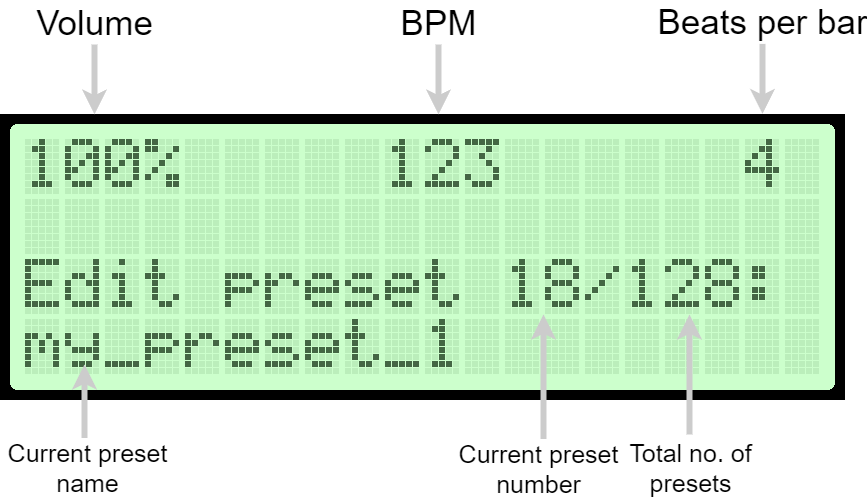

The diagram above was exported from draw.io. Its source (the exported page's mxGraphModel, read from the mxfile embedded in the PNG):
<mxGraphModel dx="1647" dy="897" grid="1" gridSize="10" guides="1" tooltips="1" connect="1" arrows="1" fold="1" page="1" pageScale="1" pageWidth="850" pageHeight="1100" math="0" shadow="0">
  <root>
    <mxCell id="0" />
    <mxCell id="1" parent="0" />
    <mxCell id="PkHDBH9p9kC9OBQaUekT-15" value="" style="shape=image;verticalLabelPosition=bottom;labelBackgroundColor=default;verticalAlign=top;aspect=fixed;imageAspect=0;image=data:image/png,(base64 omitted: 3412 chars);" vertex="1" parent="1">
      <mxGeometry x="432" y="160" width="845" height="286" as="geometry" />
    </mxCell>
    <mxCell id="PkHDBH9p9kC9OBQaUekT-2" value="" style="endArrow=classic;html=1;rounded=0;strokeWidth=6;strokeColor=#CCCCCC;" edge="1" parent="1">
      <mxGeometry width="50" height="50" relative="1" as="geometry">
        <mxPoint x="526" y="90" as="sourcePoint" />
        <mxPoint x="526" y="160" as="targetPoint" />
      </mxGeometry>
    </mxCell>
    <mxCell id="PkHDBH9p9kC9OBQaUekT-3" value="&lt;font style=&quot;font-size: 35px;&quot;&gt;Volume&lt;/font&gt;" style="edgeLabel;html=1;align=center;verticalAlign=middle;resizable=0;points=[];" vertex="1" connectable="0" parent="PkHDBH9p9kC9OBQaUekT-2">
      <mxGeometry x="-0.7807" y="-1" relative="1" as="geometry">
        <mxPoint y="-31" as="offset" />
      </mxGeometry>
    </mxCell>
    <mxCell id="PkHDBH9p9kC9OBQaUekT-4" value="" style="endArrow=classic;html=1;rounded=0;strokeWidth=6;strokeColor=#CCCCCC;" edge="1" parent="1">
      <mxGeometry width="50" height="50" relative="1" as="geometry">
        <mxPoint x="870" y="90" as="sourcePoint" />
        <mxPoint x="870" y="160" as="targetPoint" />
      </mxGeometry>
    </mxCell>
    <mxCell id="PkHDBH9p9kC9OBQaUekT-5" value="&lt;font style=&quot;font-size: 35px;&quot;&gt;BPM&lt;/font&gt;" style="edgeLabel;html=1;align=center;verticalAlign=middle;resizable=0;points=[];" vertex="1" connectable="0" parent="PkHDBH9p9kC9OBQaUekT-4">
      <mxGeometry x="-0.7807" y="-1" relative="1" as="geometry">
        <mxPoint y="-31" as="offset" />
      </mxGeometry>
    </mxCell>
    <mxCell id="PkHDBH9p9kC9OBQaUekT-6" value="" style="endArrow=classic;html=1;rounded=0;strokeWidth=6;strokeColor=#CCCCCC;" edge="1" parent="1">
      <mxGeometry width="50" height="50" relative="1" as="geometry">
        <mxPoint x="1194" y="89.41" as="sourcePoint" />
        <mxPoint x="1194" y="159.41" as="targetPoint" />
      </mxGeometry>
    </mxCell>
    <mxCell id="PkHDBH9p9kC9OBQaUekT-7" value="&lt;font style=&quot;font-size: 35px;&quot;&gt;Beats per bar&lt;/font&gt;" style="edgeLabel;html=1;align=center;verticalAlign=middle;resizable=0;points=[];" vertex="1" connectable="0" parent="PkHDBH9p9kC9OBQaUekT-6">
      <mxGeometry x="-0.7807" y="-1" relative="1" as="geometry">
        <mxPoint y="-31" as="offset" />
      </mxGeometry>
    </mxCell>
    <mxCell id="PkHDBH9p9kC9OBQaUekT-11" value="" style="endArrow=classic;html=1;rounded=0;strokeWidth=6;strokeColor=#CCCCCC;" edge="1" parent="1">
      <mxGeometry width="50" height="50" relative="1" as="geometry">
        <mxPoint x="1121" y="480" as="sourcePoint" />
        <mxPoint x="1121" y="360" as="targetPoint" />
      </mxGeometry>
    </mxCell>
    <mxCell id="PkHDBH9p9kC9OBQaUekT-12" value="&lt;span style=&quot;font-size: 25px;&quot;&gt;Total no. of&lt;br&gt;presets&lt;/span&gt;" style="edgeLabel;html=1;align=center;verticalAlign=middle;resizable=0;points=[];" vertex="1" connectable="0" parent="PkHDBH9p9kC9OBQaUekT-11">
      <mxGeometry x="-0.7807" y="-1" relative="1" as="geometry">
        <mxPoint x="-1" y="45" as="offset" />
      </mxGeometry>
    </mxCell>
    <mxCell id="PkHDBH9p9kC9OBQaUekT-13" value="" style="endArrow=classic;html=1;rounded=0;strokeWidth=6;strokeColor=#CCCCCC;" edge="1" parent="1">
      <mxGeometry width="50" height="50" relative="1" as="geometry">
        <mxPoint x="516" y="490" as="sourcePoint" />
        <mxPoint x="516" y="410" as="targetPoint" />
      </mxGeometry>
    </mxCell>
    <mxCell id="PkHDBH9p9kC9OBQaUekT-14" value="&lt;font style=&quot;font-size: 25px;&quot;&gt;Current preset&lt;br&gt;name&lt;/font&gt;" style="edgeLabel;html=1;align=center;verticalAlign=middle;resizable=0;points=[];" vertex="1" connectable="0" parent="PkHDBH9p9kC9OBQaUekT-13">
      <mxGeometry x="-0.7807" y="-1" relative="1" as="geometry">
        <mxPoint x="1" y="31" as="offset" />
      </mxGeometry>
    </mxCell>
    <mxCell id="PkHDBH9p9kC9OBQaUekT-16" value="" style="endArrow=classic;html=1;rounded=0;strokeWidth=6;strokeColor=#CCCCCC;" edge="1" parent="1">
      <mxGeometry width="50" height="50" relative="1" as="geometry">
        <mxPoint x="975" y="500" as="sourcePoint" />
        <mxPoint x="975" y="360" as="targetPoint" />
        <Array as="points" />
      </mxGeometry>
    </mxCell>
    <mxCell id="PkHDBH9p9kC9OBQaUekT-17" value="&lt;span style=&quot;font-size: 25px;&quot;&gt;Current preset&lt;br&gt;number&lt;/span&gt;" style="edgeLabel;html=1;align=center;verticalAlign=middle;resizable=0;points=[];" vertex="1" connectable="0" parent="PkHDBH9p9kC9OBQaUekT-16">
      <mxGeometry x="-0.7807" y="-1" relative="1" as="geometry">
        <mxPoint x="-7" y="28" as="offset" />
      </mxGeometry>
    </mxCell>
  </root>
</mxGraphModel>